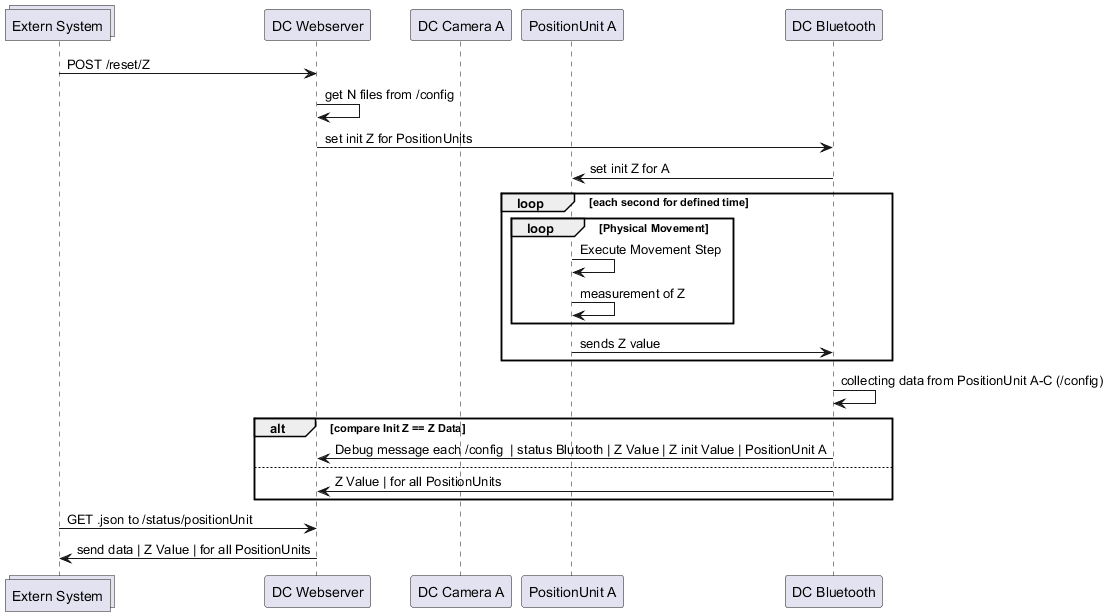

The diagram above was rendered by PlantUML. Its source (embedded in the PNG):
@startuml Reset Mashine Z process with bluetooth functionalitis | good case
collections "Extern System" as Extern
participant "DC Webserver"  as Browser
participant "DC Camera A"   as CameraA
participant "PositionUnit A" as PosA
participant "DC Bluetooth"  as Bluetooth

Extern -> Browser: POST /reset/Z
Browser -> Browser: get N files from /config
Browser -> Bluetooth: set init Z for PositionUnits
Bluetooth -> PosA: set init Z for A 

loop each second for defined time

    loop Physical Movement
        PosA -> PosA: Execute Movement Step
        PosA -> PosA: measurement of Z
    end

        PosA -> Bluetooth: sends Z value
end

Bluetooth -> Bluetooth: collecting data from PositionUnit A-C (/config)

alt compare Init Z == Z Data 
    Bluetooth -> Browser: Debug message each /config  | status Blutooth | Z Value | Z init Value | PositionUnit A 
else
    Bluetooth -> Browser: Z Value | for all PositionUnits
end

Extern -> Browser: GET .json to /status/positionUnit
Browser -> Extern: send data | Z Value | for all PositionUnits

@enduml